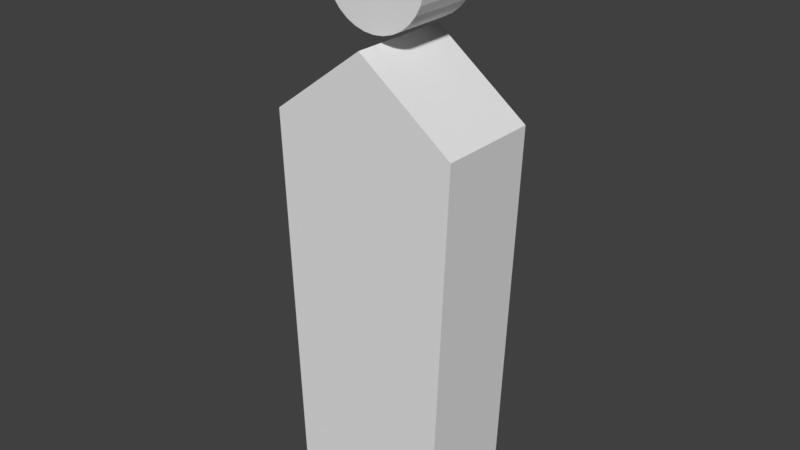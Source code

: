 # Source: pencil_circlehead.blend  (saved by Blender 2.79.0; exported with 4.5.12 LTS)
import bpy
from mathutils import Matrix  # noqa: F401  (used for matrix-valued properties, if any)

bpy.ops.wm.read_factory_settings(use_empty=True)
scene = bpy.context.scene
scene.name = 'Scene'

# ---- collections
col_collection_1 = bpy.data.collections.new('Collection 1'); scene.collection.children.link(col_collection_1)

# ---- world
world_world = bpy.data.worlds.new('World'); scene.world = world_world
world_world.color = (0.05088, 0.05088, 0.05088)
world_world.use_sun_shadow = False
world_world.sun_shadow_jitter_overblur = 0.0
world_world.cycles.sampling_method = 'MANUAL'

# ---- meshes
me_circle = bpy.data.meshes.new('Circle')
me_circle.from_pydata([(0.0, -0.712, 6.404), (-1.301, -0.712, 5.425), (-1.301, 0.712, 5.425), (0.0, 0.712, 6.404), (1.301, -0.712, 5.425), (-1.085, 0.712, 0.0), (1.301, 0.712, 5.425), (1.085, 0.712, 0.0), (-1.085, -0.712, 0.0), (1.085, -0.712, 0.0)], [], [(4, 0, 1), (2, 3, 6), (6, 4, 9, 7), (1, 0, 3, 2), (6, 3, 0, 4), (5, 7, 9, 8), (2, 6, 7, 5), (1, 2, 5, 8), (4, 1, 8, 9)])
me_circle.use_remesh_preserve_volume = False
me_circle.use_remesh_preserve_attributes = False
me_circle.use_mirror_vertex_groups = False
me_circle.update()
me_cylinder = bpy.data.meshes.new('Cylinder')
me_cylinder.from_pydata([(-2.153e-08, 1.0, -0.6388), (2.153e-08, 1.0, 0.6388), (0.1951, 0.9808, -0.6388), (0.1951, 0.9808, 0.6388), (0.3827, 0.9239, -0.6388), (0.3827, 0.9239, 0.6388), (0.5556, 0.8315, -0.6388), (0.5556, 0.8315, 0.6388), (0.7071, 0.7071, -0.6388), (0.7071, 0.7071, 0.6388), (0.8315, 0.5556, -0.6388), (0.8315, 0.5556, 0.6388), (0.9239, 0.3827, -0.6388), (0.9239, 0.3827, 0.6388), (0.9808, 0.1951, -0.6388), (0.9808, 0.1951, 0.6388), (1.0, 5.971e-08, -0.6388), (1.0, 9.129e-08, 0.6388), (0.9808, -0.1951, -0.6388), (0.9808, -0.1951, 0.6388), (0.9239, -0.3827, -0.6388), (0.9239, -0.3827, 0.6388), (0.8315, -0.5556, -0.6388), (0.8315, -0.5556, 0.6388), (0.7071, -0.7071, -0.6388), (0.7071, -0.7071, 0.6388), (0.5556, -0.8315, -0.6388), (0.5556, -0.8315, 0.6388), (0.3827, -0.9239, -0.6388), (0.3827, -0.9239, 0.6388), (0.1951, -0.9808, -0.6388), (0.1951, -0.9808, 0.6388), (-3.474e-07, -1.0, -0.6388), (-3.043e-07, -1.0, 0.6388), (-0.1951, -0.9808, -0.6388), (-0.1951, -0.9808, 0.6388), (-0.3827, -0.9239, -0.6388), (-0.3827, -0.9239, 0.6388), (-0.5556, -0.8315, -0.6388), (-0.5556, -0.8315, 0.6388), (-0.7071, -0.7071, -0.6388), (-0.7071, -0.7071, 0.6388), (-0.8315, -0.5556, -0.6388), (-0.8315, -0.5556, 0.6388), (-0.9239, -0.3827, -0.6388), (-0.9239, -0.3827, 0.6388), (-0.9808, -0.1951, -0.6388), (-0.9808, -0.1951, 0.6388), (-1.0, 9.498e-07, -0.6388), (-1.0, 9.814e-07, 0.6388), (-0.9808, 0.1951, -0.6388), (-0.9808, 0.1951, 0.6388), (-0.9239, 0.3827, -0.6388), (-0.9239, 0.3827, 0.6388), (-0.8315, 0.5556, -0.6388), (-0.8315, 0.5556, 0.6388), (-0.7071, 0.7071, -0.6388), (-0.7071, 0.7071, 0.6388), (-0.5556, 0.8315, -0.6388), (-0.5556, 0.8315, 0.6388), (-0.3827, 0.9239, -0.6388), (-0.3827, 0.9239, 0.6388), (-0.1951, 0.9808, -0.6388), (-0.1951, 0.9808, 0.6388)], [], [(0, 1, 3, 2), (2, 3, 5, 4), (4, 5, 7, 6), (6, 7, 9, 8), (8, 9, 11, 10), (10, 11, 13, 12), (12, 13, 15, 14), (14, 15, 17, 16), (16, 17, 19, 18), (18, 19, 21, 20), (20, 21, 23, 22), (22, 23, 25, 24), (24, 25, 27, 26), (26, 27, 29, 28), (28, 29, 31, 30), (30, 31, 33, 32), (32, 33, 35, 34), (34, 35, 37, 36), (36, 37, 39, 38), (38, 39, 41, 40), (40, 41, 43, 42), (42, 43, 45, 44), (44, 45, 47, 46), (46, 47, 49, 48), (48, 49, 51, 50), (50, 51, 53, 52), (52, 53, 55, 54), (54, 55, 57, 56), (56, 57, 59, 58), (58, 59, 61, 60), (3, 1, 63, 61, 59, 57, 55, 53, 51, 49, 47, 45, 43, 41, 39, 37, 35, 33, 31, 29, 27, 25, 23, 21, 19, 17, 15, 13, 11, 9, 7, 5), (60, 61, 63, 62), (62, 63, 1, 0), (0, 2, 4, 6, 8, 10, 12, 14, 16, 18, 20, 22, 24, 26, 28, 30, 32, 34, 36, 38, 40, 42, 44, 46, 48, 50, 52, 54, 56, 58, 60, 62)])
me_cylinder.use_remesh_preserve_volume = False
me_cylinder.use_remesh_preserve_attributes = False
me_cylinder.use_mirror_vertex_groups = False
me_cylinder.update()

# ---- objects
ob_circle = bpy.data.objects.new('Circle', me_circle)
ob_cylinder = bpy.data.objects.new('Cylinder', me_cylinder)

# ---- transforms, parenting, visibility, modifiers, constraints
ob_circle.location = (0.0, 0.0, 0.0)
ob_circle.scale = (1.399, 1.399, 1.399)
ob_circle.lineart.crease_threshold = 0.0
ob_cylinder.location = (0.0, 0.0, 10.13)
ob_cylinder.rotation_euler = (-1.571, -5.96e-08, -5.96e-08)
ob_cylinder.lineart.crease_threshold = 0.0

# ---- collection membership
col_collection_1.objects.link(ob_circle)
col_collection_1.objects.link(ob_cylinder)

# ---- scene / render settings (as saved in the file)
scene.frame_start = 1; scene.frame_end = 250; scene.frame_set(1)
scene.render.engine = 'BLENDER_EEVEE_NEXT'
scene.render.resolution_percentage = 50
scene.render.dither_intensity = 0.0
scene.cycles.use_denoising = False
scene.cycles.samples = 128
scene.cycles.sampling_pattern = 'TABULATED_SOBOL'
scene.cycles.use_adaptive_sampling = False
scene.cycles.use_light_tree = False
scene.cycles.blur_glossy = 0.0
scene.cycles.sample_clamp_indirect = 0.0
scene.view_settings.view_transform = 'Standard'
bpy.context.view_layer.update()

# ---- added for rendering (the .blend has no active camera and no usable light): camera, sun
cam_auto = bpy.data.cameras.new('AutoCamera')
cam_auto.lens = 50.0
cam_auto.sensor_width = 36.0
cam_auto.clip_end = 1000.0
ob_auto_camera = bpy.data.objects.new('AutoCamera', cam_auto)
scene.collection.objects.link(ob_auto_camera)
ob_auto_camera.location = (10.9933, -13.1919, 14.3616)
ob_auto_camera.rotation_euler = (1.09748, -7.21219e-08, 0.694738)
scene.camera = ob_auto_camera
light_auto_sun = bpy.data.lights.new('AutoSun', 'SUN')
light_auto_sun.energy = 3.0
light_auto_sun.angle = 0.0523599
ob_auto_sun = bpy.data.objects.new('AutoSun', light_auto_sun)
scene.collection.objects.link(ob_auto_sun)
ob_auto_sun.rotation_euler = (0.872665, 0.174533, 0.523599)
bpy.context.view_layer.update()
